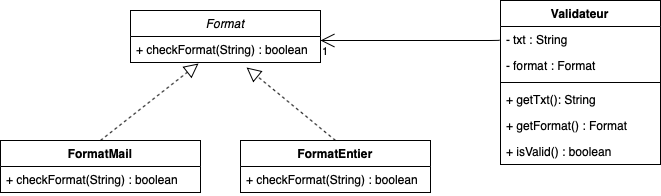

The diagram above was exported from draw.io. Its source (the exported page's mxGraphModel, read from the mxfile embedded in the PNG):
<mxGraphModel dx="1186" dy="705" grid="1" gridSize="10" guides="1" tooltips="1" connect="1" arrows="1" fold="1" page="1" pageScale="1" pageWidth="827" pageHeight="1169" math="0" shadow="0">
  <root>
    <mxCell id="0" />
    <mxCell id="1" parent="0" />
    <mxCell id="YElKtH1BjZMEmgFMBVZz-5" value="FormatMail" style="swimlane;fontStyle=1;align=center;verticalAlign=top;childLayout=stackLayout;horizontal=1;startSize=26;horizontalStack=0;resizeParent=1;resizeParentMax=0;resizeLast=0;collapsible=1;marginBottom=0;" vertex="1" parent="1">
      <mxGeometry x="100" y="180" width="200" height="52" as="geometry" />
    </mxCell>
    <mxCell id="YElKtH1BjZMEmgFMBVZz-26" value="+ checkFormat(String) : boolean" style="text;strokeColor=none;fillColor=none;align=left;verticalAlign=top;spacingLeft=4;spacingRight=4;overflow=hidden;rotatable=0;points=[[0,0.5],[1,0.5]];portConstraint=eastwest;" vertex="1" parent="YElKtH1BjZMEmgFMBVZz-5">
      <mxGeometry y="26" width="200" height="26" as="geometry" />
    </mxCell>
    <mxCell id="YElKtH1BjZMEmgFMBVZz-9" value="FormatEntier" style="swimlane;fontStyle=1;align=center;verticalAlign=top;childLayout=stackLayout;horizontal=1;startSize=26;horizontalStack=0;resizeParent=1;resizeParentMax=0;resizeLast=0;collapsible=1;marginBottom=0;" vertex="1" parent="1">
      <mxGeometry x="340" y="180" width="190" height="52" as="geometry" />
    </mxCell>
    <mxCell id="YElKtH1BjZMEmgFMBVZz-27" value="+ checkFormat(String) : boolean" style="text;strokeColor=none;fillColor=none;align=left;verticalAlign=top;spacingLeft=4;spacingRight=4;overflow=hidden;rotatable=0;points=[[0,0.5],[1,0.5]];portConstraint=eastwest;" vertex="1" parent="YElKtH1BjZMEmgFMBVZz-9">
      <mxGeometry y="26" width="190" height="26" as="geometry" />
    </mxCell>
    <mxCell id="YElKtH1BjZMEmgFMBVZz-13" value="Format" style="swimlane;fontStyle=2;align=center;verticalAlign=top;childLayout=stackLayout;horizontal=1;startSize=26;horizontalStack=0;resizeParent=1;resizeParentMax=0;resizeLast=0;collapsible=1;marginBottom=0;" vertex="1" parent="1">
      <mxGeometry x="230" y="50" width="190" height="52" as="geometry" />
    </mxCell>
    <mxCell id="YElKtH1BjZMEmgFMBVZz-14" value="+ checkFormat(String) : boolean" style="text;strokeColor=none;fillColor=none;align=left;verticalAlign=top;spacingLeft=4;spacingRight=4;overflow=hidden;rotatable=0;points=[[0,0.5],[1,0.5]];portConstraint=eastwest;fontStyle=0" vertex="1" parent="YElKtH1BjZMEmgFMBVZz-13">
      <mxGeometry y="26" width="190" height="26" as="geometry" />
    </mxCell>
    <mxCell id="YElKtH1BjZMEmgFMBVZz-28" value="Validateur" style="swimlane;fontStyle=1;align=center;verticalAlign=top;childLayout=stackLayout;horizontal=1;startSize=26;horizontalStack=0;resizeParent=1;resizeParentMax=0;resizeLast=0;collapsible=1;marginBottom=0;" vertex="1" parent="1">
      <mxGeometry x="600" y="40" width="160" height="164" as="geometry" />
    </mxCell>
    <mxCell id="YElKtH1BjZMEmgFMBVZz-29" value="- txt : String" style="text;strokeColor=none;fillColor=none;align=left;verticalAlign=top;spacingLeft=4;spacingRight=4;overflow=hidden;rotatable=0;points=[[0,0.5],[1,0.5]];portConstraint=eastwest;" vertex="1" parent="YElKtH1BjZMEmgFMBVZz-28">
      <mxGeometry y="26" width="160" height="26" as="geometry" />
    </mxCell>
    <mxCell id="YElKtH1BjZMEmgFMBVZz-35" value="- format : Format" style="text;strokeColor=none;fillColor=none;align=left;verticalAlign=top;spacingLeft=4;spacingRight=4;overflow=hidden;rotatable=0;points=[[0,0.5],[1,0.5]];portConstraint=eastwest;" vertex="1" parent="YElKtH1BjZMEmgFMBVZz-28">
      <mxGeometry y="52" width="160" height="26" as="geometry" />
    </mxCell>
    <mxCell id="YElKtH1BjZMEmgFMBVZz-30" value="" style="line;strokeWidth=1;fillColor=none;align=left;verticalAlign=middle;spacingTop=-1;spacingLeft=3;spacingRight=3;rotatable=0;labelPosition=right;points=[];portConstraint=eastwest;" vertex="1" parent="YElKtH1BjZMEmgFMBVZz-28">
      <mxGeometry y="78" width="160" height="8" as="geometry" />
    </mxCell>
    <mxCell id="YElKtH1BjZMEmgFMBVZz-31" value="+ getTxt(): String" style="text;strokeColor=none;fillColor=none;align=left;verticalAlign=top;spacingLeft=4;spacingRight=4;overflow=hidden;rotatable=0;points=[[0,0.5],[1,0.5]];portConstraint=eastwest;" vertex="1" parent="YElKtH1BjZMEmgFMBVZz-28">
      <mxGeometry y="86" width="160" height="26" as="geometry" />
    </mxCell>
    <mxCell id="YElKtH1BjZMEmgFMBVZz-36" value="+ getFormat() : Format" style="text;strokeColor=none;fillColor=none;align=left;verticalAlign=top;spacingLeft=4;spacingRight=4;overflow=hidden;rotatable=0;points=[[0,0.5],[1,0.5]];portConstraint=eastwest;" vertex="1" parent="YElKtH1BjZMEmgFMBVZz-28">
      <mxGeometry y="112" width="160" height="26" as="geometry" />
    </mxCell>
    <mxCell id="YElKtH1BjZMEmgFMBVZz-37" value="+ isValid() : boolean" style="text;strokeColor=none;fillColor=none;align=left;verticalAlign=top;spacingLeft=4;spacingRight=4;overflow=hidden;rotatable=0;points=[[0,0.5],[1,0.5]];portConstraint=eastwest;" vertex="1" parent="YElKtH1BjZMEmgFMBVZz-28">
      <mxGeometry y="138" width="160" height="26" as="geometry" />
    </mxCell>
    <mxCell id="YElKtH1BjZMEmgFMBVZz-32" value="" style="endArrow=block;dashed=1;endFill=0;endSize=12;html=1;strokeWidth=1;exitX=0.5;exitY=0;exitDx=0;exitDy=0;entryX=0.358;entryY=1.038;entryDx=0;entryDy=0;entryPerimeter=0;" edge="1" parent="1" source="YElKtH1BjZMEmgFMBVZz-5" target="YElKtH1BjZMEmgFMBVZz-14">
      <mxGeometry width="160" relative="1" as="geometry">
        <mxPoint x="370" y="300" as="sourcePoint" />
        <mxPoint x="530" y="300" as="targetPoint" />
      </mxGeometry>
    </mxCell>
    <mxCell id="YElKtH1BjZMEmgFMBVZz-33" value="" style="endArrow=block;dashed=1;endFill=0;endSize=12;html=1;strokeWidth=1;entryX=0.611;entryY=1.192;entryDx=0;entryDy=0;entryPerimeter=0;exitX=0.5;exitY=0;exitDx=0;exitDy=0;" edge="1" parent="1" source="YElKtH1BjZMEmgFMBVZz-9" target="YElKtH1BjZMEmgFMBVZz-14">
      <mxGeometry width="160" relative="1" as="geometry">
        <mxPoint x="370" y="300" as="sourcePoint" />
        <mxPoint x="530" y="300" as="targetPoint" />
      </mxGeometry>
    </mxCell>
    <mxCell id="YElKtH1BjZMEmgFMBVZz-34" value="1" style="endArrow=open;html=1;endSize=12;startArrow=none;startSize=14;startFill=0;edgeStyle=orthogonalEdgeStyle;align=left;verticalAlign=bottom;strokeWidth=1;entryX=1;entryY=0.154;entryDx=0;entryDy=0;entryPerimeter=0;exitX=0;exitY=0.5;exitDx=0;exitDy=0;" edge="1" parent="1" source="YElKtH1BjZMEmgFMBVZz-29" target="YElKtH1BjZMEmgFMBVZz-14">
      <mxGeometry x="1" y="20" relative="1" as="geometry">
        <mxPoint x="370" y="300" as="sourcePoint" />
        <mxPoint x="530" y="300" as="targetPoint" />
        <Array as="points">
          <mxPoint x="600" y="80" />
        </Array>
        <mxPoint as="offset" />
      </mxGeometry>
    </mxCell>
  </root>
</mxGraphModel>